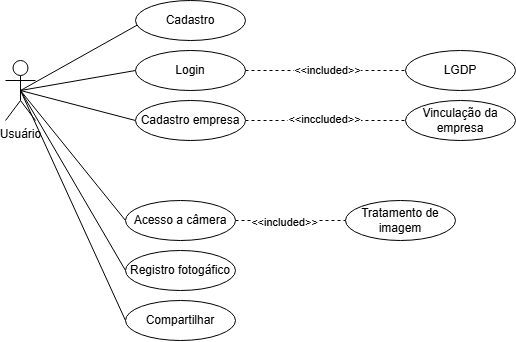

The diagram above was exported from draw.io. Its source (the exported page's mxGraphModel, read from the mxfile embedded in the PNG):
<mxGraphModel dx="1812" dy="541" grid="1" gridSize="10" guides="1" tooltips="1" connect="1" arrows="1" fold="1" page="1" pageScale="1" pageWidth="827" pageHeight="1169" math="0" shadow="0">
  <root>
    <mxCell id="0" />
    <mxCell id="1" parent="0" />
    <mxCell id="q8TLARvpr47gDMg2Ti88-16" style="rounded=0;orthogonalLoop=1;jettySize=auto;html=1;exitX=0.5;exitY=0.5;exitDx=0;exitDy=0;exitPerimeter=0;entryX=0;entryY=0.5;entryDx=0;entryDy=0;endArrow=none;startFill=0;" edge="1" parent="1" source="q8TLARvpr47gDMg2Ti88-1" target="q8TLARvpr47gDMg2Ti88-5">
      <mxGeometry relative="1" as="geometry" />
    </mxCell>
    <mxCell id="q8TLARvpr47gDMg2Ti88-17" style="rounded=0;orthogonalLoop=1;jettySize=auto;html=1;exitX=0.5;exitY=0.5;exitDx=0;exitDy=0;exitPerimeter=0;entryX=0;entryY=0.5;entryDx=0;entryDy=0;startArrow=none;startFill=0;endArrow=none;" edge="1" parent="1" source="q8TLARvpr47gDMg2Ti88-1" target="q8TLARvpr47gDMg2Ti88-6">
      <mxGeometry relative="1" as="geometry" />
    </mxCell>
    <mxCell id="q8TLARvpr47gDMg2Ti88-18" style="rounded=0;orthogonalLoop=1;jettySize=auto;html=1;exitX=0.5;exitY=0.5;exitDx=0;exitDy=0;exitPerimeter=0;entryX=0;entryY=0.5;entryDx=0;entryDy=0;endArrow=none;startFill=0;" edge="1" parent="1" source="q8TLARvpr47gDMg2Ti88-1" target="q8TLARvpr47gDMg2Ti88-13">
      <mxGeometry relative="1" as="geometry" />
    </mxCell>
    <mxCell id="q8TLARvpr47gDMg2Ti88-19" style="rounded=0;orthogonalLoop=1;jettySize=auto;html=1;exitX=0.5;exitY=0.5;exitDx=0;exitDy=0;exitPerimeter=0;entryX=0;entryY=0.5;entryDx=0;entryDy=0;endArrow=none;startFill=0;" edge="1" parent="1" source="q8TLARvpr47gDMg2Ti88-1" target="q8TLARvpr47gDMg2Ti88-8">
      <mxGeometry relative="1" as="geometry" />
    </mxCell>
    <mxCell id="q8TLARvpr47gDMg2Ti88-21" style="rounded=0;orthogonalLoop=1;jettySize=auto;html=1;exitX=0.5;exitY=0.5;exitDx=0;exitDy=0;exitPerimeter=0;entryX=0;entryY=0.5;entryDx=0;entryDy=0;endArrow=none;startFill=0;" edge="1" parent="1" source="q8TLARvpr47gDMg2Ti88-1" target="q8TLARvpr47gDMg2Ti88-10">
      <mxGeometry relative="1" as="geometry" />
    </mxCell>
    <mxCell id="q8TLARvpr47gDMg2Ti88-1" value="Usuário" style="shape=umlActor;verticalLabelPosition=bottom;verticalAlign=top;html=1;outlineConnect=0;" vertex="1" parent="1">
      <mxGeometry y="150" width="30" height="60" as="geometry" />
    </mxCell>
    <mxCell id="q8TLARvpr47gDMg2Ti88-4" value="Cadastro" style="ellipse;whiteSpace=wrap;html=1;" vertex="1" parent="1">
      <mxGeometry x="130" y="90" width="110" height="40" as="geometry" />
    </mxCell>
    <mxCell id="q8TLARvpr47gDMg2Ti88-25" style="edgeStyle=orthogonalEdgeStyle;rounded=0;orthogonalLoop=1;jettySize=auto;html=1;exitX=1;exitY=0.5;exitDx=0;exitDy=0;entryX=0;entryY=0.5;entryDx=0;entryDy=0;dashed=1;endArrow=none;startFill=0;" edge="1" parent="1" source="q8TLARvpr47gDMg2Ti88-5" target="q8TLARvpr47gDMg2Ti88-12">
      <mxGeometry relative="1" as="geometry" />
    </mxCell>
    <mxCell id="q8TLARvpr47gDMg2Ti88-26" value="&amp;lt;&amp;lt;included&amp;gt;&amp;gt;" style="edgeLabel;html=1;align=center;verticalAlign=middle;resizable=0;points=[];" vertex="1" connectable="0" parent="q8TLARvpr47gDMg2Ti88-25">
      <mxGeometry x="0.0138" relative="1" as="geometry">
        <mxPoint as="offset" />
      </mxGeometry>
    </mxCell>
    <mxCell id="q8TLARvpr47gDMg2Ti88-5" value="Login" style="ellipse;whiteSpace=wrap;html=1;" vertex="1" parent="1">
      <mxGeometry x="130" y="140" width="110" height="40" as="geometry" />
    </mxCell>
    <mxCell id="q8TLARvpr47gDMg2Ti88-22" style="edgeStyle=orthogonalEdgeStyle;rounded=0;orthogonalLoop=1;jettySize=auto;html=1;exitX=1;exitY=0.5;exitDx=0;exitDy=0;entryX=0;entryY=0.5;entryDx=0;entryDy=0;endArrow=none;endFill=1;startFill=0;dashed=1;" edge="1" parent="1" source="q8TLARvpr47gDMg2Ti88-6" target="q8TLARvpr47gDMg2Ti88-7">
      <mxGeometry relative="1" as="geometry" />
    </mxCell>
    <mxCell id="q8TLARvpr47gDMg2Ti88-23" value="&amp;lt;&amp;lt;included&amp;gt;&amp;gt;" style="edgeLabel;html=1;align=center;verticalAlign=middle;resizable=0;points=[];" vertex="1" connectable="0" parent="q8TLARvpr47gDMg2Ti88-22">
      <mxGeometry x="-0.1062" y="-2" relative="1" as="geometry">
        <mxPoint as="offset" />
      </mxGeometry>
    </mxCell>
    <mxCell id="q8TLARvpr47gDMg2Ti88-6" value="Acesso a câmera" style="ellipse;whiteSpace=wrap;html=1;" vertex="1" parent="1">
      <mxGeometry x="120" y="290" width="110" height="40" as="geometry" />
    </mxCell>
    <mxCell id="q8TLARvpr47gDMg2Ti88-7" value="Tratamento de imagem" style="ellipse;whiteSpace=wrap;html=1;" vertex="1" parent="1">
      <mxGeometry x="340" y="290" width="110" height="40" as="geometry" />
    </mxCell>
    <mxCell id="q8TLARvpr47gDMg2Ti88-8" value="Compartilhar" style="ellipse;whiteSpace=wrap;html=1;" vertex="1" parent="1">
      <mxGeometry x="120" y="390" width="110" height="40" as="geometry" />
    </mxCell>
    <mxCell id="q8TLARvpr47gDMg2Ti88-24" style="edgeStyle=orthogonalEdgeStyle;rounded=0;orthogonalLoop=1;jettySize=auto;html=1;exitX=1;exitY=0.5;exitDx=0;exitDy=0;entryX=0;entryY=0.5;entryDx=0;entryDy=0;dashed=1;endArrow=none;startFill=0;" edge="1" parent="1" source="q8TLARvpr47gDMg2Ti88-10" target="q8TLARvpr47gDMg2Ti88-11">
      <mxGeometry relative="1" as="geometry" />
    </mxCell>
    <mxCell id="q8TLARvpr47gDMg2Ti88-27" value="&amp;lt;&amp;lt;inccluded&amp;gt;&amp;gt;" style="edgeLabel;html=1;align=center;verticalAlign=middle;resizable=0;points=[];" vertex="1" connectable="0" parent="q8TLARvpr47gDMg2Ti88-24">
      <mxGeometry x="-0.0207" y="1" relative="1" as="geometry">
        <mxPoint as="offset" />
      </mxGeometry>
    </mxCell>
    <mxCell id="q8TLARvpr47gDMg2Ti88-10" value="Cadastro empresa" style="ellipse;whiteSpace=wrap;html=1;" vertex="1" parent="1">
      <mxGeometry x="130" y="190" width="110" height="40" as="geometry" />
    </mxCell>
    <mxCell id="q8TLARvpr47gDMg2Ti88-11" value="Vinculação da empresa" style="ellipse;whiteSpace=wrap;html=1;" vertex="1" parent="1">
      <mxGeometry x="400" y="190" width="110" height="40" as="geometry" />
    </mxCell>
    <mxCell id="q8TLARvpr47gDMg2Ti88-12" value="LGDP" style="ellipse;whiteSpace=wrap;html=1;" vertex="1" parent="1">
      <mxGeometry x="400" y="140" width="110" height="40" as="geometry" />
    </mxCell>
    <mxCell id="q8TLARvpr47gDMg2Ti88-13" value="Registro fotogáfico" style="ellipse;whiteSpace=wrap;html=1;" vertex="1" parent="1">
      <mxGeometry x="120" y="340" width="110" height="40" as="geometry" />
    </mxCell>
    <mxCell id="q8TLARvpr47gDMg2Ti88-15" style="rounded=0;orthogonalLoop=1;jettySize=auto;html=1;exitX=0.5;exitY=0.5;exitDx=0;exitDy=0;exitPerimeter=0;entryX=0.017;entryY=0.613;entryDx=0;entryDy=0;entryPerimeter=0;endArrow=none;startFill=0;" edge="1" parent="1" source="q8TLARvpr47gDMg2Ti88-1" target="q8TLARvpr47gDMg2Ti88-4">
      <mxGeometry relative="1" as="geometry" />
    </mxCell>
  </root>
</mxGraphModel>